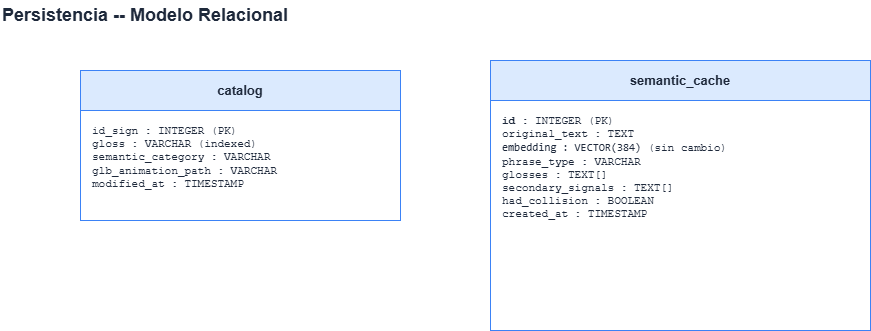

The diagram above was exported from draw.io. Its source (the exported page's mxGraphModel, read from the mxfile embedded in the PNG):
<mxGraphModel dx="1414" dy="777" grid="1" gridSize="10" guides="1" tooltips="1" connect="1" arrows="1" fold="1" page="1" pageScale="1" pageWidth="1100" pageHeight="600" math="0" shadow="0">
  <root>
    <mxCell id="0" />
    <mxCell id="1" parent="0" />
    <mxCell id="title1" parent="1" style="text;html=1;align=left;verticalAlign=middle;fontSize=18;fontStyle=1;fontColor=#1e293b;" value="Persistencia -- Modelo Relacional" vertex="1">
      <mxGeometry height="30" width="600" x="70" y="70" as="geometry" />
    </mxCell>
    <mxCell id="cat_header" parent="1" style="rounded=0;whiteSpace=wrap;html=1;fillColor=#dbeafe;strokeColor=#3b82f6;fontSize=13;fontStyle=1;align=center;verticalAlign=middle;fontColor=#1e293b;" value="catalog" vertex="1">
      <mxGeometry height="40" width="320" x="150" y="140" as="geometry" />
    </mxCell>
    <mxCell id="cat_rows" parent="1" style="rounded=0;whiteSpace=wrap;html=1;fillColor=#ffffff;strokeColor=#3b82f6;fontSize=11;fontColor=#1e293b;align=left;verticalAlign=top;spacingLeft=10;spacingTop=8;fontFamily=Courier New;" value="id_sign : INTEGER (PK)&lt;br&gt;&lt;div&gt;&lt;span style=&quot;background-color: transparent; color: light-dark(rgb(30, 41, 59), rgb(195, 204, 220));&quot;&gt;gloss : VARCHAR (indexed)&lt;/span&gt;&lt;/div&gt;&lt;div&gt;&lt;span style=&quot;background-color: transparent; color: light-dark(rgb(30, 41, 59), rgb(195, 204, 220));&quot;&gt;semantic_category : VARCHAR&lt;/span&gt;&lt;/div&gt;&lt;div&gt;&lt;span style=&quot;background-color: transparent; color: light-dark(rgb(30, 41, 59), rgb(195, 204, 220));&quot;&gt;glb_animation_path : VARCHAR&lt;/span&gt;&lt;/div&gt;&lt;div&gt;modified_at : TIMESTAMP&lt;/div&gt;" vertex="1">
      <mxGeometry height="110" width="320" x="150" y="180" as="geometry" />
    </mxCell>
    <mxCell id="cache_header" parent="1" style="rounded=0;whiteSpace=wrap;html=1;fillColor=#dbeafe;strokeColor=#3b82f6;fontSize=13;fontStyle=1;align=center;verticalAlign=middle;fontColor=#1e293b;" value="semantic_cache" vertex="1">
      <mxGeometry height="40" width="380" x="560" y="130" as="geometry" />
    </mxCell>
    <mxCell id="cache_rows" parent="1" style="rounded=0;whiteSpace=wrap;html=1;fillColor=#ffffff;strokeColor=#3b82f6;fontSize=11;fontColor=#1e293b;align=left;verticalAlign=top;spacingLeft=10;spacingTop=8;fontFamily=Courier New;" value="&lt;b&gt;id&lt;/b&gt; : INTEGER  (PK)&lt;br&gt;original_text : TEXT&lt;br&gt;&lt;div&gt;&lt;code style=&quot;background-color: transparent; color: light-dark(rgb(30, 41, 59), rgb(195, 204, 220));&quot;&gt;embedding : VECTOR(384)&lt;/code&gt;&lt;span style=&quot;background-color: transparent; color: light-dark(rgb(30, 41, 59), rgb(195, 204, 220));&quot;&gt; (sin cambio)&lt;/span&gt;&lt;/div&gt;&lt;div&gt;&lt;span style=&quot;background-color: transparent; color: light-dark(rgb(30, 41, 59), rgb(195, 204, 220));&quot;&gt;phrase_type : VARCHAR&lt;/span&gt;&lt;/div&gt;&lt;div&gt;&lt;span style=&quot;background-color: transparent; color: light-dark(rgb(30, 41, 59), rgb(195, 204, 220));&quot;&gt;glosses : TEXT[]&lt;/span&gt;&lt;/div&gt;&lt;div&gt;&lt;span style=&quot;background-color: transparent; color: light-dark(rgb(30, 41, 59), rgb(195, 204, 220));&quot;&gt;secondary_signals : TEXT[]&lt;/span&gt;&lt;/div&gt;&lt;div&gt;&lt;span style=&quot;background-color: transparent; color: light-dark(rgb(30, 41, 59), rgb(195, 204, 220));&quot;&gt;had_collision : BOOLEAN&lt;/span&gt;&lt;/div&gt;&lt;div&gt;created_at : TIMESTAMP&lt;/div&gt;" vertex="1">
      <mxGeometry height="230" width="380" x="560" y="170" as="geometry" />
    </mxCell>
  </root>
</mxGraphModel>